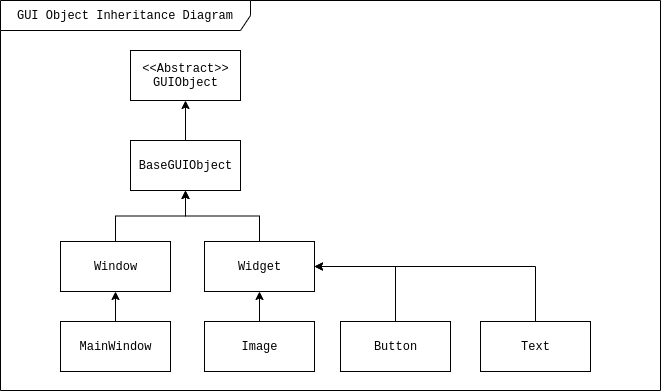

The diagram above was exported from draw.io. Its source (the exported page's mxGraphModel, read from the mxfile embedded in the PNG):
<mxGraphModel dx="1102" dy="848" grid="1" gridSize="10" guides="1" tooltips="1" connect="1" arrows="1" fold="1" page="1" pageScale="1" pageWidth="827" pageHeight="1169" math="0" shadow="0">
  <root>
    <mxCell id="saKjoCkHVDibZtPoMqKw-0" />
    <mxCell id="saKjoCkHVDibZtPoMqKw-1" parent="saKjoCkHVDibZtPoMqKw-0" />
    <mxCell id="Cy1ana3UIuSGGF3DM9yl-16" value="GUI Object Inheritance Diagram" style="shape=umlFrame;whiteSpace=wrap;html=1;fontFamily=Courier New;width=250;height=30;container=1;" parent="saKjoCkHVDibZtPoMqKw-1" vertex="1">
      <mxGeometry x="80" y="150" width="660" height="390" as="geometry">
        <mxRectangle x="80" y="150" width="240" height="20" as="alternateBounds" />
      </mxGeometry>
    </mxCell>
    <mxCell id="Cy1ana3UIuSGGF3DM9yl-0" value="&amp;lt;&amp;lt;Abstract&amp;gt;&amp;gt;&lt;br&gt;GUIObject" style="html=1;fontFamily=Courier New;" parent="Cy1ana3UIuSGGF3DM9yl-16" vertex="1">
      <mxGeometry x="130" y="50" width="110" height="50" as="geometry" />
    </mxCell>
    <mxCell id="aWAoiHPwhY2cvKEcgDSS-7" value="" style="edgeStyle=orthogonalEdgeStyle;rounded=0;orthogonalLoop=1;jettySize=auto;html=1;" edge="1" parent="Cy1ana3UIuSGGF3DM9yl-16" source="Cy1ana3UIuSGGF3DM9yl-1" target="Cy1ana3UIuSGGF3DM9yl-0">
      <mxGeometry relative="1" as="geometry" />
    </mxCell>
    <mxCell id="Cy1ana3UIuSGGF3DM9yl-1" value="BaseGUIObject" style="html=1;fontFamily=Courier New;" parent="Cy1ana3UIuSGGF3DM9yl-16" vertex="1">
      <mxGeometry x="130" y="140" width="110" height="50" as="geometry" />
    </mxCell>
    <mxCell id="aWAoiHPwhY2cvKEcgDSS-6" style="edgeStyle=orthogonalEdgeStyle;rounded=0;orthogonalLoop=1;jettySize=auto;html=1;exitX=0.5;exitY=0;exitDx=0;exitDy=0;entryX=0.5;entryY=1;entryDx=0;entryDy=0;" edge="1" parent="Cy1ana3UIuSGGF3DM9yl-16" source="Cy1ana3UIuSGGF3DM9yl-2" target="Cy1ana3UIuSGGF3DM9yl-1">
      <mxGeometry relative="1" as="geometry" />
    </mxCell>
    <mxCell id="Cy1ana3UIuSGGF3DM9yl-2" value="Window" style="html=1;fontFamily=Courier New;" parent="Cy1ana3UIuSGGF3DM9yl-16" vertex="1">
      <mxGeometry x="60" y="241" width="110" height="50" as="geometry" />
    </mxCell>
    <mxCell id="aWAoiHPwhY2cvKEcgDSS-0" value="" style="edgeStyle=orthogonalEdgeStyle;rounded=0;orthogonalLoop=1;jettySize=auto;html=1;" edge="1" parent="Cy1ana3UIuSGGF3DM9yl-16" source="Cy1ana3UIuSGGF3DM9yl-4" target="Cy1ana3UIuSGGF3DM9yl-2">
      <mxGeometry relative="1" as="geometry" />
    </mxCell>
    <mxCell id="Cy1ana3UIuSGGF3DM9yl-4" value="MainWindow" style="html=1;fontFamily=Courier New;" parent="Cy1ana3UIuSGGF3DM9yl-16" vertex="1">
      <mxGeometry x="60" y="321" width="110" height="50" as="geometry" />
    </mxCell>
    <mxCell id="aWAoiHPwhY2cvKEcgDSS-4" style="edgeStyle=orthogonalEdgeStyle;rounded=0;orthogonalLoop=1;jettySize=auto;html=1;exitX=0.5;exitY=0;exitDx=0;exitDy=0;entryX=0.5;entryY=1;entryDx=0;entryDy=0;" edge="1" parent="Cy1ana3UIuSGGF3DM9yl-16" source="Cy1ana3UIuSGGF3DM9yl-3" target="Cy1ana3UIuSGGF3DM9yl-1">
      <mxGeometry relative="1" as="geometry" />
    </mxCell>
    <mxCell id="Cy1ana3UIuSGGF3DM9yl-3" value="Widget" style="html=1;fontFamily=Courier New;" parent="Cy1ana3UIuSGGF3DM9yl-16" vertex="1">
      <mxGeometry x="204" y="241" width="110" height="50" as="geometry" />
    </mxCell>
    <mxCell id="aWAoiHPwhY2cvKEcgDSS-1" value="" style="edgeStyle=orthogonalEdgeStyle;rounded=0;orthogonalLoop=1;jettySize=auto;html=1;" edge="1" parent="Cy1ana3UIuSGGF3DM9yl-16" source="Cy1ana3UIuSGGF3DM9yl-5" target="Cy1ana3UIuSGGF3DM9yl-3">
      <mxGeometry relative="1" as="geometry" />
    </mxCell>
    <mxCell id="Cy1ana3UIuSGGF3DM9yl-5" value="Image" style="html=1;fontFamily=Courier New;" parent="Cy1ana3UIuSGGF3DM9yl-16" vertex="1">
      <mxGeometry x="204" y="321" width="110" height="50" as="geometry" />
    </mxCell>
    <mxCell id="aWAoiHPwhY2cvKEcgDSS-2" style="edgeStyle=orthogonalEdgeStyle;rounded=0;orthogonalLoop=1;jettySize=auto;html=1;exitX=0.5;exitY=0;exitDx=0;exitDy=0;entryX=1;entryY=0.5;entryDx=0;entryDy=0;" edge="1" parent="Cy1ana3UIuSGGF3DM9yl-16" source="Cy1ana3UIuSGGF3DM9yl-6" target="Cy1ana3UIuSGGF3DM9yl-3">
      <mxGeometry relative="1" as="geometry" />
    </mxCell>
    <mxCell id="Cy1ana3UIuSGGF3DM9yl-6" value="Button" style="html=1;fontFamily=Courier New;" parent="Cy1ana3UIuSGGF3DM9yl-16" vertex="1">
      <mxGeometry x="340" y="321" width="110" height="50" as="geometry" />
    </mxCell>
    <mxCell id="aWAoiHPwhY2cvKEcgDSS-3" style="edgeStyle=orthogonalEdgeStyle;rounded=0;orthogonalLoop=1;jettySize=auto;html=1;exitX=0.5;exitY=0;exitDx=0;exitDy=0;entryX=1;entryY=0.5;entryDx=0;entryDy=0;" edge="1" parent="Cy1ana3UIuSGGF3DM9yl-16" source="Cy1ana3UIuSGGF3DM9yl-7" target="Cy1ana3UIuSGGF3DM9yl-3">
      <mxGeometry relative="1" as="geometry" />
    </mxCell>
    <mxCell id="Cy1ana3UIuSGGF3DM9yl-7" value="Text" style="html=1;fontFamily=Courier New;" parent="Cy1ana3UIuSGGF3DM9yl-16" vertex="1">
      <mxGeometry x="480" y="321" width="110" height="50" as="geometry" />
    </mxCell>
  </root>
</mxGraphModel>